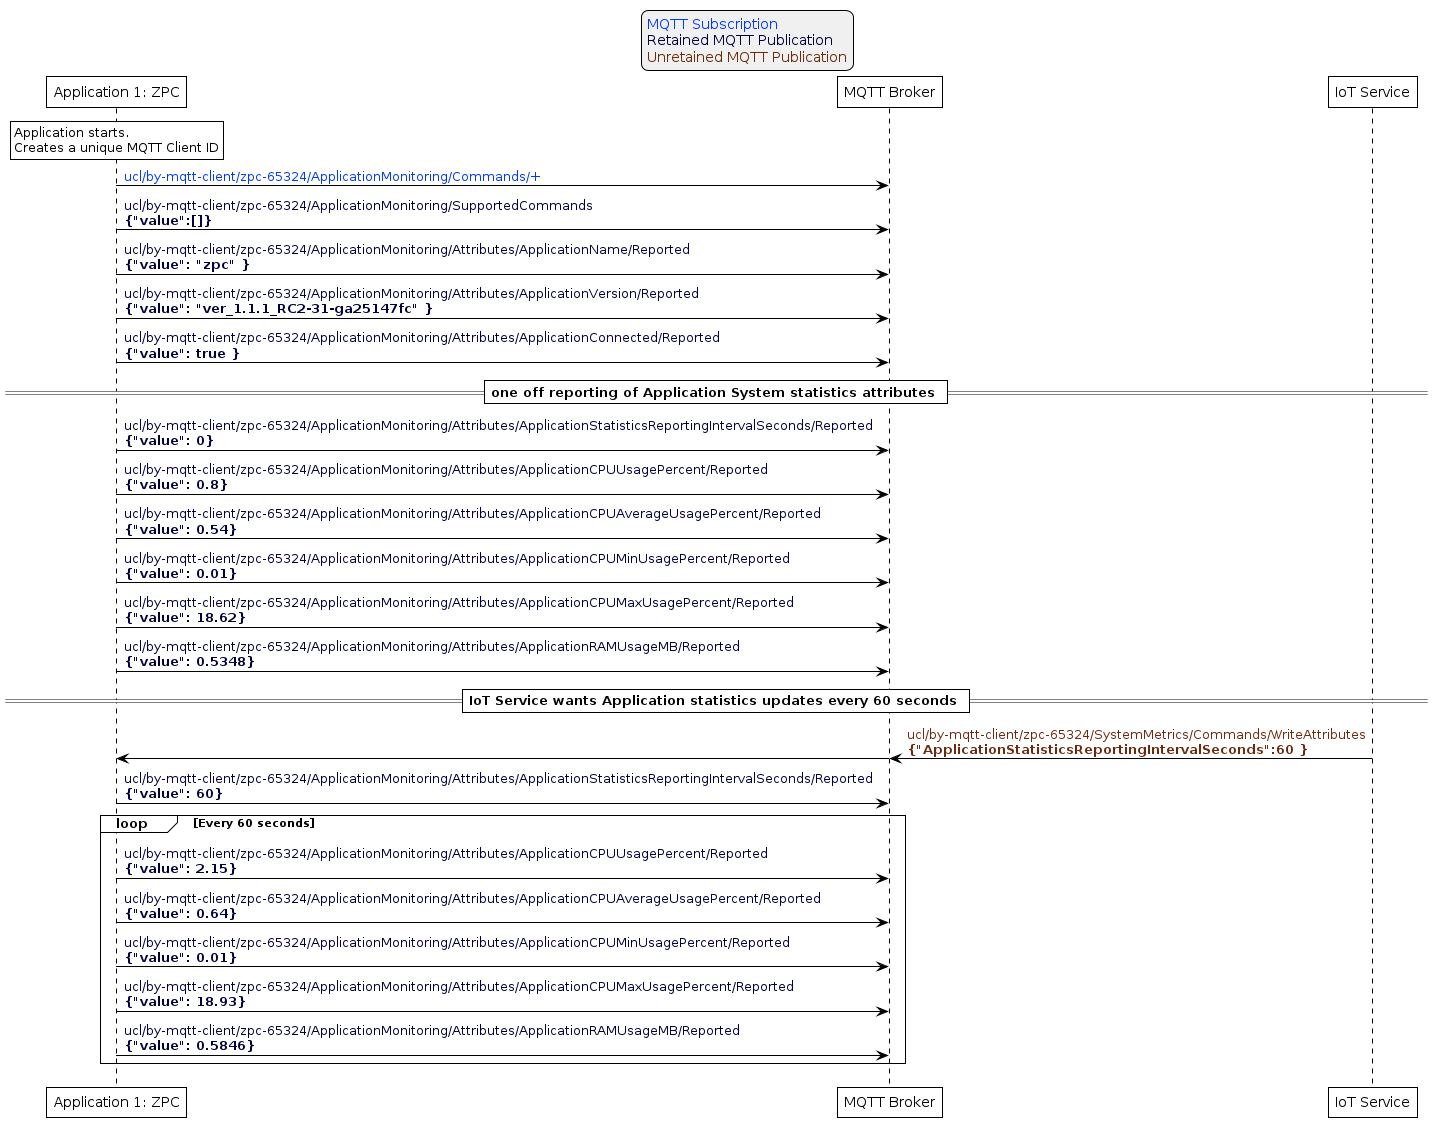

The diagram above was rendered by PlantUML. Its source (embedded in the PNG):
@startuml inline_umlgraph_43.png
'Style matching the other figures in chapter.
!theme plain
skinparam LegendBackgroundColor #F0F0F0

' Allows to do simultaneous transmissions
!pragma teoz true

legend top
<font color=#0039FB>MQTT Subscription</font>
<font color=#00003C>Retained MQTT Publication</font>
<font color=#6C2A0D>Unretained MQTT Publication</font>
endlegend

participant "Application 1: ZPC" as zpc
participant "MQTT Broker" as mqtt_broker
participant "IoT Service" as iot_service

rnote over zpc: Application starts.\nCreates a unique MQTT Client ID

zpc -> mqtt_broker: <font color=#0039FB>ucl/by-mqtt-client/zpc-65324/ApplicationMonitoring/Commands/+</font>
zpc -> mqtt_broker: <font color=#00003C>ucl/by-mqtt-client/zpc-65324/ApplicationMonitoring/SupportedCommands\n<font color=#00003C><b>{"value":[]}

zpc -> mqtt_broker: <font color=#00003C>ucl/by-mqtt-client/zpc-65324/ApplicationMonitoring/Attributes/ApplicationName/Reported\n<font color=#00003C><b>{"value": "zpc" }
zpc -> mqtt_broker: <font color=#00003C>ucl/by-mqtt-client/zpc-65324/ApplicationMonitoring/Attributes/ApplicationVersion/Reported\n<font color=#00003C><b>{"value": "ver_1.1.1_RC2-31-ga25147fc" }
zpc -> mqtt_broker: <font color=#00003C>ucl/by-mqtt-client/zpc-65324/ApplicationMonitoring/Attributes/ApplicationConnected/Reported\n<font color=#00003C><b>{"value": true }


== one off reporting of Application System statistics attributes ==

zpc -> mqtt_broker: <font color=#00003C>ucl/by-mqtt-client/zpc-65324/ApplicationMonitoring/Attributes/ApplicationStatisticsReportingIntervalSeconds/Reported\n<font color=#00003C><b>{"value": 0}
zpc -> mqtt_broker: <font color=#00003C>ucl/by-mqtt-client/zpc-65324/ApplicationMonitoring/Attributes/ApplicationCPUUsagePercent/Reported\n<font color=#00003C><b>{"value": 0.8}
zpc -> mqtt_broker: <font color=#00003C>ucl/by-mqtt-client/zpc-65324/ApplicationMonitoring/Attributes/ApplicationCPUAverageUsagePercent/Reported\n<font color=#00003C><b>{"value": 0.54}
zpc -> mqtt_broker: <font color=#00003C>ucl/by-mqtt-client/zpc-65324/ApplicationMonitoring/Attributes/ApplicationCPUMinUsagePercent/Reported\n<font color=#00003C><b>{"value": 0.01}
zpc -> mqtt_broker: <font color=#00003C>ucl/by-mqtt-client/zpc-65324/ApplicationMonitoring/Attributes/ApplicationCPUMaxUsagePercent/Reported\n<font color=#00003C><b>{"value": 18.62}
zpc -> mqtt_broker: <font color=#00003C>ucl/by-mqtt-client/zpc-65324/ApplicationMonitoring/Attributes/ApplicationRAMUsageMB/Reported\n<font color=#00003C><b>{"value": 0.5348}


== IoT Service wants Application statistics updates every 60 seconds ==

iot_service -> mqtt_broker: <font color=#6C2A0D>ucl/by-mqtt-client/zpc-65324/SystemMetrics/Commands/WriteAttributes\n<font color=#6C2A0D><b>{"ApplicationStatisticsReportingIntervalSeconds":60 }
& mqtt_broker -> zpc
zpc -> mqtt_broker: <font color=#00003C>ucl/by-mqtt-client/zpc-65324/ApplicationMonitoring/Attributes/ApplicationStatisticsReportingIntervalSeconds/Reported\n<font color=#00003C><b>{"value": 60}

loop Every 60 seconds
  zpc -> mqtt_broker: <font color=#00003C>ucl/by-mqtt-client/zpc-65324/ApplicationMonitoring/Attributes/ApplicationCPUUsagePercent/Reported\n<font color=#00003C><b>{"value": 2.15}
  zpc -> mqtt_broker: <font color=#00003C>ucl/by-mqtt-client/zpc-65324/ApplicationMonitoring/Attributes/ApplicationCPUAverageUsagePercent/Reported\n<font color=#00003C><b>{"value": 0.64}
  zpc -> mqtt_broker: <font color=#00003C>ucl/by-mqtt-client/zpc-65324/ApplicationMonitoring/Attributes/ApplicationCPUMinUsagePercent/Reported\n<font color=#00003C><b>{"value": 0.01}
  zpc -> mqtt_broker: <font color=#00003C>ucl/by-mqtt-client/zpc-65324/ApplicationMonitoring/Attributes/ApplicationCPUMaxUsagePercent/Reported\n<font color=#00003C><b>{"value": 18.93}
  zpc -> mqtt_broker: <font color=#00003C>ucl/by-mqtt-client/zpc-65324/ApplicationMonitoring/Attributes/ApplicationRAMUsageMB/Reported\n<font color=#00003C><b>{"value": 0.5846}
end
@enduml